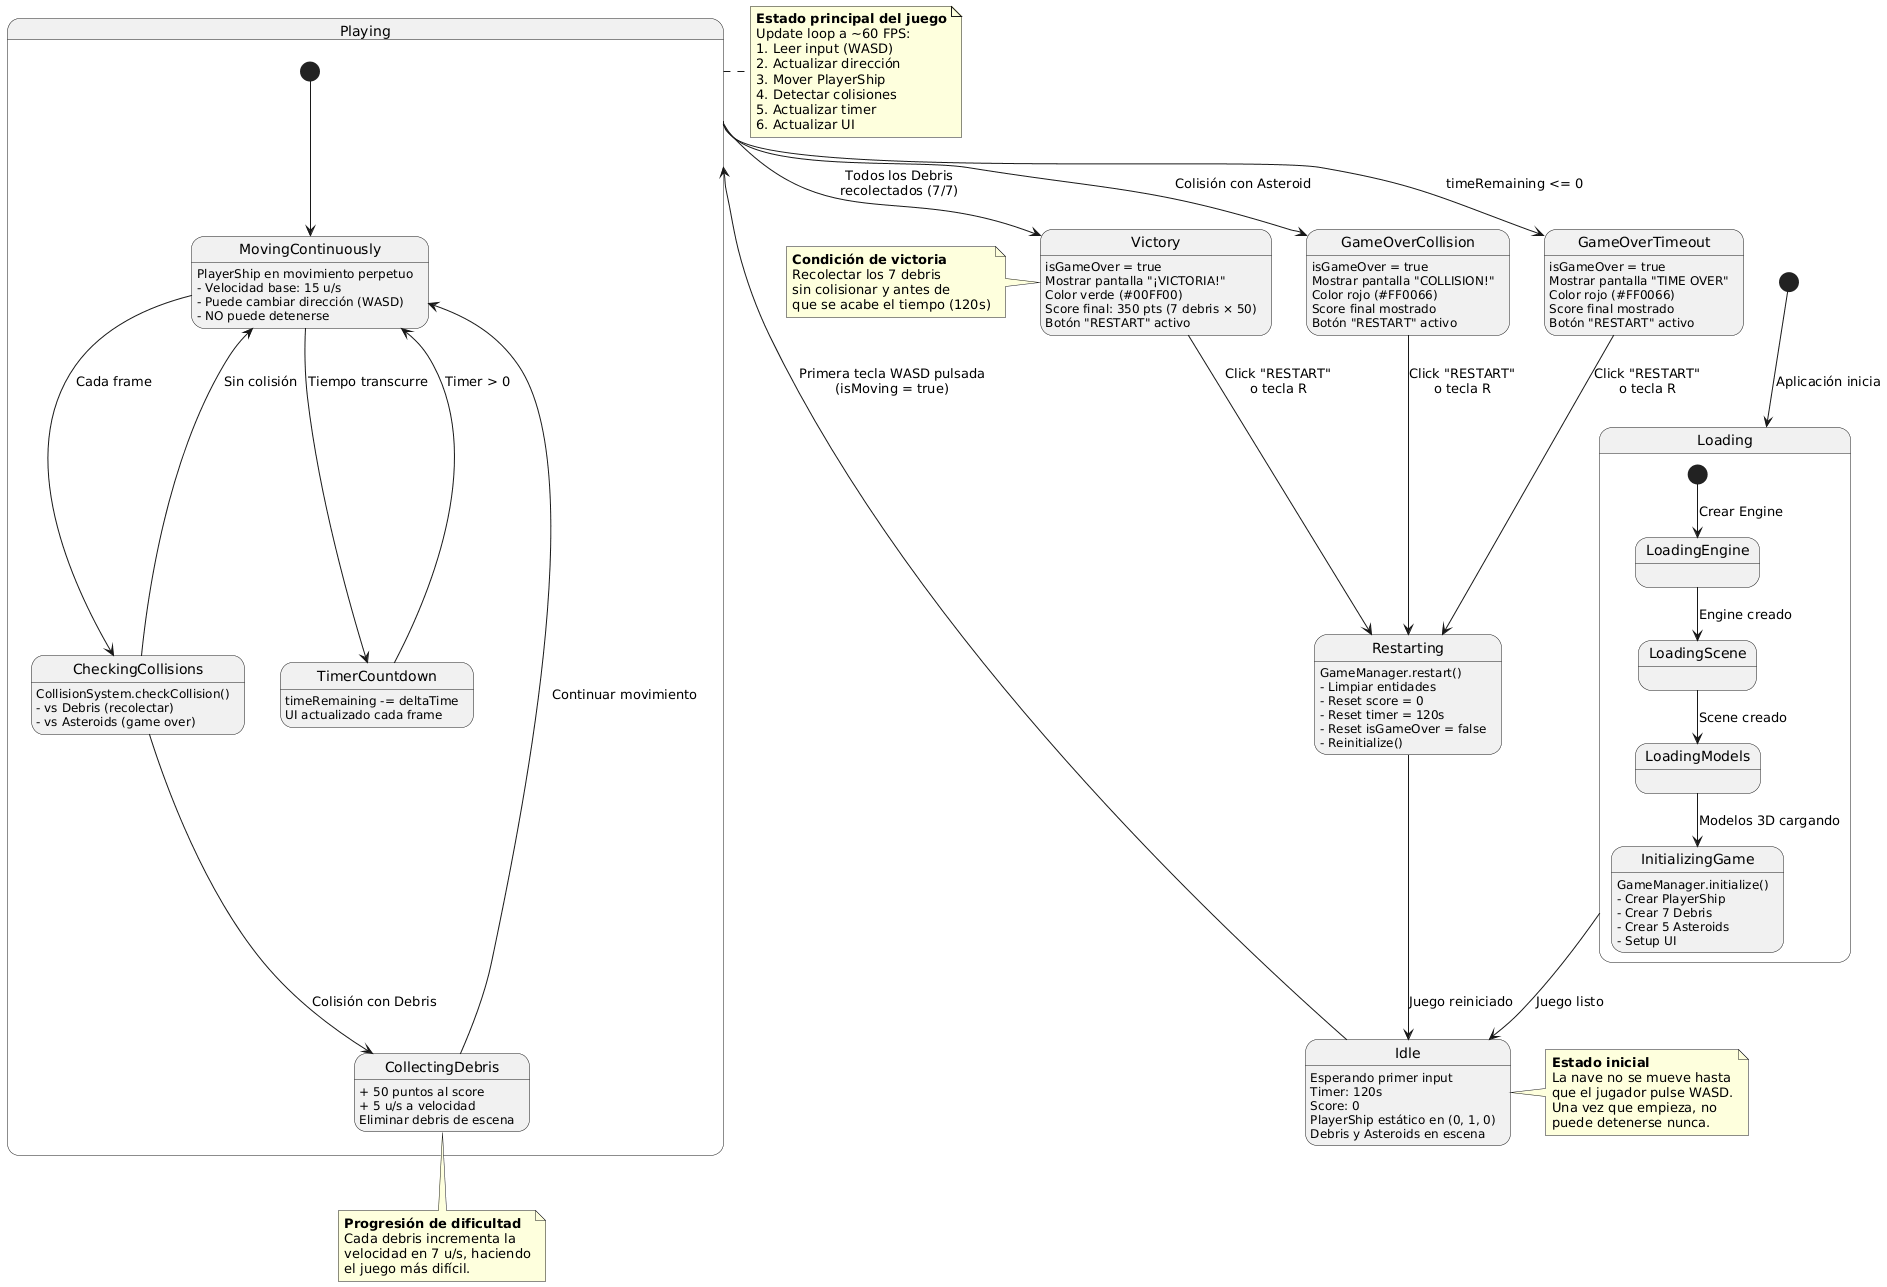

The diagram above was rendered by PlantUML. Its source (embedded in the PNG):
@startuml
' ============ ESTADOS ============

[*] --> Loading : Aplicación inicia

state Loading {
    [*] --> LoadingEngine : Crear Engine
    LoadingEngine --> LoadingScene : Engine creado
    LoadingScene --> LoadingModels : Scene creado
    LoadingModels --> InitializingGame : Modelos 3D cargando
    InitializingGame : GameManager.initialize()
    InitializingGame : - Crear PlayerShip
    InitializingGame : - Crear 7 Debris
    InitializingGame : - Crear 5 Asteroids
    InitializingGame : - Setup UI
}

Loading --> Idle : Juego listo

state Idle {
    Idle : Esperando primer input
    Idle : Timer: 120s
    Idle : Score: 0
    Idle : PlayerShip estático en (0, 1, 0)
    Idle : Debris y Asteroids en escena
}

Idle --> Playing : Primera tecla WASD pulsada\n(isMoving = true)

state Playing {
    [*] --> MovingContinuously
    
    MovingContinuously : PlayerShip en movimiento perpetuo
    MovingContinuously : - Velocidad base: 15 u/s
    MovingContinuously : - Puede cambiar dirección (WASD)
    MovingContinuously : - NO puede detenerse
    
    MovingContinuously --> CheckingCollisions : Cada frame
    
    CheckingCollisions : CollisionSystem.checkCollision()
    CheckingCollisions : - vs Debris (recolectar)
    CheckingCollisions : - vs Asteroids (game over)
    
    CheckingCollisions --> CollectingDebris : Colisión con Debris
    CheckingCollisions --> MovingContinuously : Sin colisión
    
    CollectingDebris : + 50 puntos al score
    CollectingDebris : + 5 u/s a velocidad
    CollectingDebris : Eliminar debris de escena
    
    CollectingDebris --> MovingContinuously : Continuar movimiento
    
    state TimerCountdown {
        TimerCountdown : timeRemaining -= deltaTime
        TimerCountdown : UI actualizado cada frame
    }
    
    MovingContinuously --> TimerCountdown : Tiempo transcurre
    TimerCountdown --> MovingContinuously : Timer > 0
}

Playing --> GameOverCollision : Colisión con Asteroid

Playing --> GameOverTimeout : timeRemaining <= 0

Playing --> Victory : Todos los Debris\nrecolectados (7/7)

state GameOverCollision {
    GameOverCollision : isGameOver = true
    GameOverCollision : Mostrar pantalla "COLLISION!"
    GameOverCollision : Color rojo (#FF0066)
    GameOverCollision : Score final mostrado
    GameOverCollision : Botón "RESTART" activo
}

state GameOverTimeout {
    GameOverTimeout : isGameOver = true
    GameOverTimeout : Mostrar pantalla "TIME OVER"
    GameOverTimeout : Color rojo (#FF0066)
    GameOverTimeout : Score final mostrado
    GameOverTimeout : Botón "RESTART" activo
}

state Victory {
    Victory : isGameOver = true
    Victory : Mostrar pantalla "¡VICTORIA!"
    Victory : Color verde (#00FF00)
    Victory : Score final: 350 pts (7 debris × 50)
    Victory : Botón "RESTART" activo
}

GameOverCollision --> Restarting : Click "RESTART"\no tecla R
GameOverTimeout --> Restarting : Click "RESTART"\no tecla R
Victory --> Restarting : Click "RESTART"\no tecla R

state Restarting {
    Restarting : GameManager.restart()
    Restarting : - Limpiar entidades
    Restarting : - Reset score = 0
    Restarting : - Reset timer = 120s
    Restarting : - Reset isGameOver = false
    Restarting : - Reinitialize()
}

Restarting --> Idle : Juego reiniciado

' ============ NOTAS ============

note right of Idle
  **Estado inicial**
  La nave no se mueve hasta
  que el jugador pulse WASD.
  Una vez que empieza, no
  puede detenerse nunca.
end note

note right of Playing
  **Estado principal del juego**
  Update loop a ~60 FPS:
  1. Leer input (WASD)
  2. Actualizar dirección
  3. Mover PlayerShip
  4. Detectar colisiones
  5. Actualizar timer
  6. Actualizar UI
end note

note bottom of CollectingDebris
  **Progresión de dificultad**
  Cada debris incrementa la
  velocidad en 7 u/s, haciendo
  el juego más difícil.
end note

note left of Victory
  **Condición de victoria**
  Recolectar los 7 debris
  sin colisionar y antes de
  que se acabe el tiempo (120s)
end note
@enduml